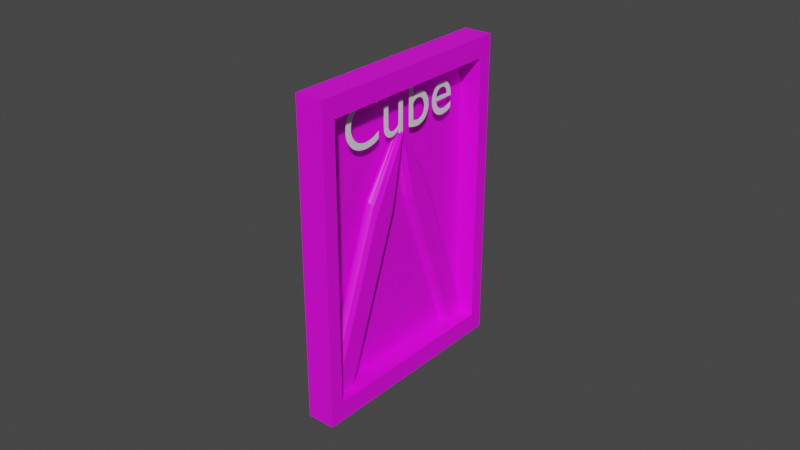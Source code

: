 # Source: Cuadro.blend  (saved by Blender 2.93.21; exported with 4.5.12 LTS)
import bpy
from mathutils import Matrix  # noqa: F401  (used for matrix-valued properties, if any)

bpy.ops.wm.read_factory_settings(use_empty=True)
scene = bpy.context.scene
scene.name = 'Scene'

# ---- collections
col_collection = bpy.data.collections.new('Collection'); scene.collection.children.link(col_collection)

# ---- images (referenced by path relative to the original .blend; pixels are not part of the script)
import os
ASSET_DIR = os.environ.get("B2B_ASSET_DIR", "")  # directory of the original .blend (textures are referenced by path, not embedded)
HERE = os.path.dirname(os.path.abspath(__file__))  # packed textures are extracted next to this script under _unpacked/

def load_image(name, relpath, width, height, colorspace="sRGB"):
    """Load a texture the original file referenced (path relative to the .blend, or extracted next to this script)."""
    p = next((c for c in (os.path.join(HERE, relpath), os.path.join(ASSET_DIR, relpath)) if relpath and os.path.exists(c)), "")
    if p:
        img = bpy.data.images.load(p, check_existing=True)
        img.name = name
    else:  # same state as the original file: an image datablock whose file is absent (Cycles renders it pink)
        img = bpy.data.images.new(name, width, height)
        img.source = "FILE"
        img.filepath = "//" + (relpath or name)
    img.colorspace_settings.name = colorspace
    return img
img_paletalameta_jpg = load_image('PaletaLaMeta.jpg', 'PaletaLaMeta.jpg', 1024, 1024, 'sRGB')

# ---- materials (node trees are filled in below, after node groups)
mat_material_005 = bpy.data.materials.new('Material.005')
mat_material_005.use_transparent_shadow = False

# ---- material node trees
mat_material_005.use_nodes = True; mat_material_005.node_tree.nodes.clear()
_N = mat_material_005.node_tree.nodes; _L = mat_material_005.node_tree.links
n0 = _N.new('ShaderNodeBsdfPrincipled'); n0.name = 'Principled BSDF'; n0.location = (10, 300)
n0.distribution = 'GGX'
n0.subsurface_method = 'BURLEY'
n0.inputs[3].default_value = 1.45
n0.inputs[27].default_value = (0.0, 0.0, 0.0, 1.0)
n0.inputs[28].default_value = 1.0
n1 = _N.new('ShaderNodeOutputMaterial'); n1.name = 'Material Output'; n1.location = (300, 300)
n2 = _N.new('ShaderNodeTexImage'); n2.name = 'Image Texture'; n2.location = (-280, 280)
n2.image = img_paletalameta_jpg
_L.new(n0.outputs[0], n1.inputs[0])
_L.new(n2.outputs[0], n0.inputs[0])
n1.is_active_output = True

# ---- world
world_world = bpy.data.worlds.new('World'); scene.world = world_world
world_world.use_nodes = True; world_world.node_tree.nodes.clear()
_N = world_world.node_tree.nodes; _L = world_world.node_tree.links
n0 = _N.new('ShaderNodeOutputWorld'); n0.name = 'World Output'; n0.location = (300, 300)
n1 = _N.new('ShaderNodeBackground'); n1.name = 'Background'; n1.location = (10, 300)
n1.inputs[0].default_value = (0.05088, 0.05088, 0.05088, 1.0)
_L.new(n1.outputs[0], n0.inputs[0])
n0.is_active_output = True
world_world.color = (0.05088, 0.05088, 0.05088)
world_world.use_sun_shadow = False
world_world.sun_shadow_jitter_overblur = 0.0

# ---- meshes
me_cubo_003 = bpy.data.meshes.new('Cubo.003')
me_cubo_003.from_pydata([(1.0, -1.0, 0.007603), (1.0, 1.0, 0.007603), (-0.00616, -1.0, 0.007603), (-1.0, -0.00616, 0.007603), (-1.0, 0.00616, 0.007603), (-0.00616, 1.0, 0.007603), (1.0, -0.5833, 1.0), (1.0, 0.5833, 1.0), (-1.0, 0.00616, 1.0), (0.1665, -0.5833, 1.0), (0.1665, 0.5833, 1.0), (-1.0, -0.00616, 1.0), (1.0, -0.8479, 0.7353), (1.0, 0.8479, 0.7353), (-1.0, 0.0001958, 0.7983), (0.05683, -0.8479, 0.7353), (0.05683, 0.8479, 0.7353), (-1.0, -0.0001958, 0.7983), (1.0, -0.9462, 0.4981), (1.0, -1.0, 0.2276), (1.0, 1.0, 0.2276), (1.0, 0.9462, 0.4981), (-1.0, -0.00616, 0.2276), (-1.0, -0.004082, 0.5088), (-0.00616, -1.0, 0.2276), (0.01613, -0.9462, 0.4981), (0.01613, 0.9462, 0.4981), (-0.00616, 1.0, 0.2276), (-1.0, 0.004082, 0.5088), (-1.0, 0.00616, 0.2276), (2.031, -1.0, 0.007603), (2.031, 1.0, 0.007603), (2.031, -0.5833, 1.0), (2.031, 0.5833, 1.0), (2.031, -0.8479, 0.7353), (2.031, 0.8479, 0.7353), (2.031, -1.0, 0.2276), (2.031, -0.9462, 0.4981), (2.031, 0.9462, 0.4981), (2.031, 1.0, 0.2276), (2.819, -1.0, 0.007603), (2.819, 1.0, 0.007603), (2.819, -0.5833, 1.0), (2.819, 0.5833, 1.0), (2.819, -0.8479, 0.7353), (2.819, 0.8479, 0.7353), (2.819, -1.0, 0.2276), (2.819, -0.9462, 0.4981), (2.819, 0.9462, 0.4981), (2.819, 1.0, 0.2276), (-1.125, 5.785, 0.4124), (2.743, 0.4884, 0.4124), (-2.13, -4.613, 0.4124), (1.737, -9.909, 0.4124), (-1.333, 6.929, 2.582), (3.098, 0.8604, 2.582), (-2.486, -4.985, 2.582), (1.946, -11.05, 2.582), (-1.333, 6.929, -0.2688), (3.098, 0.8604, -0.2688), (-2.486, -4.985, -0.2688), (1.946, -11.05, -0.2688), (-1.125, 5.785, 2.582), (-2.13, -4.613, 2.582), (1.737, -9.909, 2.582), (2.743, 0.4884, 2.582), (0.3404, -5.914, 0.6381), (0.6821, -4.382, 0.6381), (-0.4304, -3.481, 0.6381), (-1.022, -0.3161, 0.6381), (-1.02, -0.3067, 0.6381), (-0.08868, -1.949, 0.6381), (0.4116, -5.595, 1.631), (0.6109, -4.702, 1.631), (-1.02, -0.3067, 1.631), (-0.2269, -3.579, 1.631), (-0.02764, -2.686, 1.631), (-1.022, -0.3161, 1.631), (0.3664, -5.798, 1.366), (0.6561, -4.499, 1.366), (-1.021, -0.3113, 1.429), (-0.3561, -3.517, 1.366), (-0.06641, -2.218, 1.366), (-1.021, -0.3116, 1.429), (0.3496, -5.873, 1.129), (0.3404, -5.914, 0.8581), (0.6821, -4.382, 0.8581), (0.6729, -4.424, 1.129), (-1.022, -0.3161, 0.8581), (-1.022, -0.3145, 1.139), (-0.4304, -3.481, 0.8581), (-0.4041, -3.494, 1.129), (-0.0808, -2.044, 1.129), (-0.08868, -1.949, 0.8581), (-1.02, -0.3083, 1.139), (-1.02, -0.3067, 0.8581), (1.13, -8.408, 0.6381), (1.472, -6.876, 0.6381), (1.202, -8.089, 1.631), (1.401, -7.195, 1.631), (1.156, -8.292, 1.366), (1.446, -6.993, 1.366), (1.13, -8.408, 0.8581), (1.14, -8.367, 1.129), (1.463, -6.917, 1.129), (1.472, -6.876, 0.8581), (1.734, -10.31, 0.6381), (2.075, -8.781, 0.6381), (1.805, -9.994, 1.631), (2.004, -9.1, 1.631), (1.76, -10.2, 1.366), (2.049, -8.897, 1.366), (1.734, -10.31, 0.8581), (1.743, -10.27, 1.129), (2.066, -8.822, 1.129), (2.075, -8.781, 0.8581)], [], [(9, 8, 14, 15), (0, 19, 24, 2), (13, 16, 10, 7), (26, 28, 17, 16), (11, 10, 16, 17), (4, 5, 1, 0, 2, 3), (3, 22, 23, 14, 8, 11, 17, 28, 29, 4), (21, 26, 16, 13), (23, 25, 15, 14), (7, 10, 11, 8, 9, 6), (2, 24, 22, 3), (27, 5, 4, 29), (1, 20, 39, 31), (5, 27, 20, 1), (6, 9, 15, 12), (22, 24, 25, 23), (27, 29, 28, 26), (24, 19, 18, 25), (20, 27, 26, 21), (25, 18, 12, 15), (31, 39, 49, 41), (13, 7, 33, 35), (21, 13, 35, 38), (6, 12, 34, 32), (20, 21, 38, 39), (19, 0, 30, 36), (12, 18, 37, 34), (7, 6, 32, 33), (0, 1, 31, 30), (18, 19, 36, 37), (41, 49, 48, 45, 43, 42, 44, 47, 46, 40), (37, 36, 46, 47), (33, 32, 42, 43), (38, 35, 45, 48), (39, 38, 48, 49), (32, 34, 44, 42), (36, 30, 40, 46), (34, 37, 47, 44), (35, 33, 43, 45), (30, 31, 41, 40), (54, 58, 60, 56), (57, 56, 60, 61), (61, 60, 58, 59), (59, 55, 57, 61), (59, 58, 54, 55), (63, 52, 50, 62), (53, 52, 63, 64), (53, 51, 50, 52), (65, 51, 53, 64), (50, 51, 65, 62), (55, 54, 56, 63, 62, 65), (56, 57, 55, 65, 64, 63), (75, 74, 80, 81), (66, 85, 90, 68), (79, 82, 76, 73), (92, 94, 83, 82), (77, 76, 82, 83), (70, 71, 67, 66, 68, 69), (69, 88, 89, 80, 74, 77, 83, 94, 95, 70), (87, 92, 82, 79), (89, 91, 81, 80), (73, 76, 77, 74, 75, 72), (68, 90, 88, 69), (93, 71, 70, 95), (67, 86, 105, 97), (71, 93, 86, 67), (72, 75, 81, 78), (88, 90, 91, 89), (93, 95, 94, 92), (90, 85, 84, 91), (86, 93, 92, 87), (91, 84, 78, 81), (97, 105, 115, 107), (79, 73, 99, 101), (87, 79, 101, 104), (72, 78, 100, 98), (86, 87, 104, 105), (85, 66, 96, 102), (78, 84, 103, 100), (73, 72, 98, 99), (66, 67, 97, 96), (84, 85, 102, 103), (107, 115, 114, 111, 109, 108, 110, 113, 112, 106), (103, 102, 112, 113), (99, 98, 108, 109), (104, 101, 111, 114), (105, 104, 114, 115), (98, 100, 110, 108), (102, 96, 106, 112), (100, 103, 113, 110), (101, 99, 109, 111), (96, 97, 107, 106)])
_uv = me_cubo_003.uv_layers.new(name='MapaUV')
_uv.uv.foreach_set('vector', [0.3565, 0.7202, 0.3565, 0.7202, 0.3565, 0.7202, 0.3565, 0.7202, 0.3565, 0.7202, 0.3565, 0.7202, 0.3565, 0.7202, 0.3565, 0.7202, 0.3565, 0.7202, 0.3565, 0.7202, 0.3565, 0.7202, 0.3565, 0.7202, 0.3565, 0.7202, 0.3565, 0.7202, 0.3565, 0.7202, 0.3565, 0.7202, 0.3565, 0.7202, 0.3565, 0.7202, 0.3565, 0.7202, 0.3565, 0.7202, 0.3565, 0.7202, 0.3565, 0.7202, 0.3565, 0.7202, 0.3565, 0.7202, 0.3565, 0.7202, 0.3565, 0.7202, 0.3565, 0.7202, 0.3565, 0.7202, 0.3565, 0.7202, 0.3565, 0.7202, 0.3565, 0.7202, 0.3565, 0.7202, 0.3565, 0.7202, 0.3565, 0.7202, 0.3565, 0.7202, 0.3565, 0.7202, 0.3565, 0.7202, 0.3565, 0.7202, 0.3565, 0.7202, 0.3565, 0.7202, 0.3565, 0.7202, 0.3565, 0.7202, 0.3565, 0.7202, 0.3565, 0.7202, 0.3565, 0.7202, 0.3565, 0.7202, 0.3565, 0.7202, 0.3565, 0.7202, 0.3565, 0.7202, 0.3565, 0.7202, 0.3565, 0.7202, 0.3565, 0.7202, 0.3565, 0.7202, 0.3565, 0.7202, 0.3565, 0.7202, 0.3565, 0.7202, 0.3565, 0.7202, 0.3565, 0.7202, 0.3565, 0.7202, 0.3565, 0.7202, 0.3565, 0.7202, 0.3565, 0.7202, 0.3565, 0.7202, 0.3565, 0.7202, 0.3565, 0.7202, 0.3565, 0.7202, 0.3565, 0.7202, 0.3565, 0.7202, 0.3565, 0.7202, 0.3565, 0.7202, 0.3565, 0.7202, 0.3565, 0.7202, 0.3565, 0.7202, 0.3565, 0.7202, 0.3565, 0.7202, 0.3565, 0.7202, 0.3565, 0.7202, 0.3565, 0.7202, 0.3565, 0.7202, 0.3565, 0.7202, 0.3565, 0.7202, 0.3565, 0.7202, 0.3565, 0.7202, 0.3565, 0.7202, 0.3565, 0.7202, 0.3565, 0.7202, 0.3565, 0.7202, 0.3565, 0.7202, 0.3565, 0.7202, 0.3565, 0.7202, 0.3565, 0.7202, 0.3565, 0.7202, 0.3565, 0.7202, 0.3565, 0.7202, 0.3565, 0.7202, 0.3565, 0.7202, 0.3565, 0.7202, 0.3565, 0.7202, 0.3565, 0.7202, 0.3565, 0.7202, 0.3565, 0.7202, 0.3565, 0.7202, 0.3565, 0.7202, 0.3565, 0.7202, 0.3565, 0.7202, 0.3565, 0.7202, 0.3565, 0.7202, 0.3565, 0.7202, 0.3565, 0.7202, 0.3565, 0.7202, 0.3565, 0.7202, 0.3565, 0.7202, 0.3565, 0.7202, 0.3565, 0.7202, 0.3565, 0.7202, 0.3565, 0.7202, 0.3565, 0.7202, 0.3565, 0.7202, 0.3565, 0.7202, 0.3565, 0.7202, 0.3565, 0.7202, 0.3565, 0.7202, 0.3565, 0.7202, 0.3565, 0.7202, 0.3565, 0.7202, 0.3565, 0.7202, 0.3565, 0.7202, 0.3565, 0.7202, 0.3565, 0.7202, 0.3565, 0.7202, 0.3565, 0.7202, 0.3565, 0.7202, 0.3565, 0.7202, 0.3565, 0.7202, 0.3565, 0.7202, 0.3565, 0.7202, 0.3565, 0.7202, 0.3565, 0.7202, 0.3565, 0.7202, 0.3565, 0.7202, 0.3565, 0.7202, 0.3565, 0.7202, 0.3565, 0.7202, 0.3565, 0.7202, 0.3565, 0.7202, 0.3565, 0.7202, 0.3565, 0.7202, 0.3565, 0.7202, 0.3565, 0.7202, 0.3565, 0.7202, 0.3565, 0.7202, 0.3565, 0.7202, 0.3565, 0.7202, 0.3565, 0.7202, 0.3565, 0.7202, 0.3565, 0.7202, 0.3565, 0.7202, 0.3565, 0.7202, 0.3565, 0.7202, 0.3565, 0.7202, 0.3565, 0.7202, 0.3565, 0.7202, 0.3565, 0.7202, 0.3565, 0.7202, 0.3565, 0.7202, 0.3565, 0.7202, 0.3565, 0.7202, 0.3565, 0.7202, 0.3565, 0.7202, 0.3565, 0.7202, 0.3565, 0.7202, 0.3565, 0.7202, 0.3565, 0.7202, 0.3565, 0.7202, 0.3565, 0.7202, 0.3565, 0.7202, 0.0, 0.0, 0.0, 0.0, 0.0, 0.0, 0.0, 0.0, 0.0, 0.0, 0.0, 0.0, 0.0, 0.0, 0.0, 0.0, 0.0, 0.0, 0.0, 0.0, 0.0, 0.0, 0.0, 0.0, 0.0, 0.0, 0.0, 0.0, 0.0, 0.0, 0.0, 0.0, 0.0, 0.0, 0.0, 0.0, 0.0, 0.0, 0.0, 0.0, 0.0, 0.0, 0.0, 0.0, 0.0, 0.0, 0.0, 0.0, 0.0, 0.0, 0.0, 0.0, 0.0, 0.0, 0.0, 0.0, 0.0, 0.0, 0.0, 0.0, 0.0, 0.0, 0.0, 0.0, 0.0, 0.0, 0.0, 0.0, 0.0, 0.0, 0.0, 0.0, 0.0, 0.0, 0.0, 0.0, 0.0, 0.0, 0.0, 0.0, 0.0, 0.0, 0.0, 0.0, 0.0, 0.0, 0.0, 0.0, 0.0, 0.0, 0.0, 0.0, 0.0, 0.0, 0.0, 0.0, 0.0, 0.0, 0.0, 0.0, 0.0, 0.0, 0.0, 0.0, 0.3565, 0.7202, 0.3565, 0.7202, 0.3565, 0.7202, 0.3565, 0.7202, 0.3565, 0.7202, 0.3565, 0.7202, 0.3565, 0.7202, 0.3565, 0.7202, 0.3565, 0.7202, 0.3565, 0.7202, 0.3565, 0.7202, 0.3565, 0.7202, 0.3565, 0.7202, 0.3565, 0.7202, 0.3565, 0.7202, 0.3565, 0.7202, 0.3565, 0.7202, 0.3565, 0.7202, 0.3565, 0.7202, 0.3565, 0.7202, 0.3565, 0.7202, 0.3565, 0.7202, 0.3565, 0.7202, 0.3565, 0.7202, 0.3565, 0.7202, 0.3565, 0.7202, 0.3565, 0.7202, 0.3565, 0.7202, 0.3565, 0.7202, 0.3565, 0.7202, 0.3565, 0.7202, 0.3565, 0.7202, 0.3565, 0.7202, 0.3565, 0.7202, 0.3565, 0.7202, 0.3565, 0.7202, 0.3565, 0.7202, 0.3565, 0.7202, 0.3565, 0.7202, 0.3565, 0.7202, 0.3565, 0.7202, 0.3565, 0.7202, 0.3565, 0.7202, 0.3565, 0.7202, 0.3565, 0.7202, 0.3565, 0.7202, 0.3565, 0.7202, 0.3565, 0.7202, 0.3565, 0.7202, 0.3565, 0.7202, 0.3565, 0.7202, 0.3565, 0.7202, 0.3565, 0.7202, 0.3565, 0.7202, 0.3565, 0.7202, 0.3565, 0.7202, 0.3565, 0.7202, 0.3565, 0.7202, 0.3565, 0.7202, 0.3565, 0.7202, 0.3565, 0.7202, 0.3565, 0.7202, 0.3565, 0.7202, 0.3565, 0.7202, 0.3565, 0.7202, 0.3565, 0.7202, 0.3565, 0.7202, 0.3565, 0.7202, 0.3565, 0.7202, 0.3565, 0.7202, 0.3565, 0.7202, 0.3565, 0.7202, 0.3565, 0.7202, 0.3565, 0.7202, 0.3565, 0.7202, 0.3565, 0.7202, 0.3565, 0.7202, 0.3565, 0.7202, 0.3565, 0.7202, 0.3565, 0.7202, 0.3565, 0.7202, 0.3565, 0.7202, 0.3565, 0.7202, 0.3565, 0.7202, 0.3565, 0.7202, 0.3565, 0.7202, 0.3565, 0.7202, 0.3565, 0.7202, 0.3565, 0.7202, 0.3565, 0.7202, 0.3565, 0.7202, 0.3565, 0.7202, 0.3565, 0.7202, 0.3565, 0.7202, 0.3565, 0.7202, 0.3565, 0.7202, 0.3565, 0.7202, 0.3565, 0.7202, 0.3565, 0.7202, 0.3565, 0.7202, 0.3565, 0.7202, 0.3565, 0.7202, 0.3565, 0.7202, 0.3565, 0.7202, 0.3565, 0.7202, 0.3565, 0.7202, 0.3565, 0.7202, 0.3565, 0.7202, 0.3565, 0.7202, 0.3565, 0.7202, 0.3565, 0.7202, 0.3565, 0.7202, 0.3565, 0.7202, 0.3565, 0.7202, 0.3565, 0.7202, 0.3565, 0.7202, 0.3565, 0.7202, 0.3565, 0.7202, 0.3565, 0.7202, 0.3565, 0.7202, 0.3565, 0.7202, 0.3565, 0.7202, 0.3565, 0.7202, 0.3565, 0.7202, 0.3565, 0.7202, 0.3565, 0.7202, 0.3565, 0.7202, 0.3565, 0.7202, 0.3565, 0.7202, 0.3565, 0.7202, 0.3565, 0.7202, 0.3565, 0.7202, 0.3565, 0.7202, 0.3565, 0.7202, 0.3565, 0.7202, 0.3565, 0.7202, 0.3565, 0.7202, 0.3565, 0.7202, 0.3565, 0.7202, 0.3565, 0.7202, 0.3565, 0.7202, 0.3565, 0.7202, 0.3565, 0.7202, 0.3565, 0.7202, 0.3565, 0.7202, 0.3565, 0.7202, 0.3565, 0.7202, 0.3565, 0.7202, 0.3565, 0.7202, 0.3565, 0.7202, 0.3565, 0.7202, 0.3565, 0.7202, 0.3565, 0.7202, 0.3565, 0.7202, 0.3565, 0.7202, 0.3565, 0.7202, 0.3565, 0.7202, 0.3565, 0.7202, 0.3565, 0.7202, 0.3565, 0.7202, 0.3565, 0.7202, 0.3565, 0.7202, 0.3565, 0.7202, 0.3565, 0.7202, 0.3565, 0.7202, 0.3565, 0.7202, 0.3565, 0.7202, 0.3565, 0.7202, 0.3565, 0.7202, 0.3565, 0.7202, 0.3565, 0.7202, 0.3565, 0.7202, 0.3565, 0.7202, 0.3565, 0.7202, 0.3565, 0.7202, 0.3565, 0.7202])
_uv.active_render = True
_uv = me_cubo_003.uv_layers.new(name='UVMap')
_uv.uv.foreach_set('vector', [0.0, 0.0, 0.0, 0.0, 0.0, 0.0, 0.0, 0.0, 0.0, 0.0, 0.0, 0.0, 0.0, 0.0, 0.0, 0.0, 0.0, 0.0, 0.0, 0.0, 0.0, 0.0, 0.0, 0.0, 0.0, 0.0, 0.0, 0.0, 0.0, 0.0, 0.0, 0.0, 0.0, 0.0, 0.0, 0.0, 0.0, 0.0, 0.0, 0.0, 0.0, 0.0, 0.0, 0.0, 0.0, 0.0, 0.0, 0.0, 0.0, 0.0, 0.0, 0.0, 0.0, 0.0, 0.0, 0.0, 0.0, 0.0, 0.0, 0.0, 0.0, 0.0, 0.0, 0.0, 0.0, 0.0, 0.0, 0.0, 0.0, 0.0, 0.0, 0.0, 0.0, 0.0, 0.0, 0.0, 0.0, 0.0, 0.0, 0.0, 0.0, 0.0, 0.0, 0.0, 0.0, 0.0, 0.0, 0.0, 0.0, 0.0, 0.0, 0.0, 0.0, 0.0, 0.0, 0.0, 0.0, 0.0, 0.0, 0.0, 0.0, 0.0, 0.0, 0.0, 0.0, 0.0, 0.0, 0.0, 0.0, 0.0, 0.0, 0.0, 0.0, 0.0, 0.0, 0.0, 0.0, 0.0, 0.0, 0.0, 0.0, 0.0, 0.0, 0.0, 0.0, 0.0, 0.0, 0.0, 0.0, 0.0, 0.0, 0.0, 0.0, 0.0, 0.0, 0.0, 0.0, 0.0, 0.0, 0.0, 0.0, 0.0, 0.0, 0.0, 0.0, 0.0, 0.0, 0.0, 0.0, 0.0, 0.0, 0.0, 0.0, 0.0, 0.0, 0.0, 0.0, 0.0, 0.0, 0.0, 0.0, 0.0, 0.0, 0.0, 0.0, 0.0, 0.0, 0.0, 0.0, 0.0, 0.0, 0.0, 0.0, 0.0, 0.0, 0.0, 0.0, 0.0, 0.0, 0.0, 0.0, 0.0, 0.0, 0.0, 0.0, 0.0, 0.0, 0.0, 0.0, 0.0, 0.0, 0.0, 0.0, 0.0, 0.0, 0.0, 0.0, 0.0, 0.0, 0.0, 0.0, 0.0, 0.0, 0.0, 0.0, 0.0, 0.0, 0.0, 0.0, 0.0, 0.0, 0.0, 0.0, 0.0, 0.0, 0.0, 0.0, 0.0, 0.0, 0.0, 0.0, 0.0, 0.0, 0.0, 0.0, 0.0, 0.0, 0.0, 0.0, 0.0, 0.0, 0.0, 0.0, 0.0, 0.0, 0.0, 0.0, 0.0, 0.0, 0.0, 0.0, 0.0, 0.0, 0.0, 0.0, 0.0, 0.0, 0.0, 0.0, 0.0, 0.0, 0.0, 0.0, 0.0, 0.0, 0.0, 0.0, 0.0, 0.0, 0.0, 0.0, 0.0, 0.0, 0.0, 0.0, 0.0, 0.0, 0.0, 0.0, 0.0, 0.0, 0.0, 0.0, 0.0, 0.0, 0.0, 0.0, 0.0, 0.0, 0.0, 0.0, 0.0, 0.0, 0.0, 0.0, 0.0, 0.0, 0.0, 0.0, 0.0, 0.0, 0.0, 0.0, 0.0, 0.0, 0.0, 0.0, 0.0, 0.0, 0.0, 0.0, 0.0, 0.0, 0.0, 0.0, 0.0, 0.0, 0.0, 0.0, 0.0, 0.0, 0.0, 0.0, 0.0, 0.0, 0.0, 0.0, 0.0, 0.0, 0.0, 0.0, 0.0, 0.0, 0.0, 0.0, 0.0, 0.0, 0.0, 0.0, 0.0, 0.0, 0.0, 0.0, 0.0, 0.0, 0.0, 0.0, 0.0, 0.0, 0.0, 0.0, 0.0, 0.0, 0.0, 0.0, 0.0, 0.0, 0.0, 0.0, 0.0, 0.0, 0.0, 0.625, 0.5, 0.875, 0.5, 0.875, 0.75, 0.625, 0.75, 0.375, 0.75, 0.625, 0.75, 0.625, 1.0, 0.375, 1.0, 0.375, 0.0, 0.625, 0.0, 0.625, 0.25, 0.375, 0.25, 0.125, 0.5, 0.375, 0.5, 0.375, 0.75, 0.125, 0.75, 0.375, 0.25, 0.625, 0.25, 0.625, 0.5, 0.375, 0.5, 0.657, 0.75, 0.875, 0.75, 0.875, 0.5, 0.657, 0.5, 0.375, 1.0, 0.625, 1.0, 0.625, 0.782, 0.375, 0.782, 0.375, 0.0, 0.375, 0.25, 0.625, 0.25, 0.625, 0.0, 0.343, 0.5, 0.125, 0.5, 0.125, 0.75, 0.343, 0.75, 0.625, 0.25, 0.375, 0.25, 0.375, 0.468, 0.625, 0.468, 0.375, 0.5, 0.625, 0.5, 0.625, 0.75, 0.6091, 0.7341, 0.6091, 0.5159, 0.3909, 0.5159, 0.625, 0.75, 0.375, 0.75, 0.375, 0.5, 0.3909, 0.5159, 0.3909, 0.7341, 0.6091, 0.7341, 0.0, 0.0, 0.0, 0.0, 0.0, 0.0, 0.0, 0.0, 0.0, 0.0, 0.0, 0.0, 0.0, 0.0, 0.0, 0.0, 0.0, 0.0, 0.0, 0.0, 0.0, 0.0, 0.0, 0.0, 0.0, 0.0, 0.0, 0.0, 0.0, 0.0, 0.0, 0.0, 0.0, 0.0, 0.0, 0.0, 0.0, 0.0, 0.0, 0.0, 0.0, 0.0, 0.0, 0.0, 0.0, 0.0, 0.0, 0.0, 0.0, 0.0, 0.0, 0.0, 0.0, 0.0, 0.0, 0.0, 0.0, 0.0, 0.0, 0.0, 0.0, 0.0, 0.0, 0.0, 0.0, 0.0, 0.0, 0.0, 0.0, 0.0, 0.0, 0.0, 0.0, 0.0, 0.0, 0.0, 0.0, 0.0, 0.0, 0.0, 0.0, 0.0, 0.0, 0.0, 0.0, 0.0, 0.0, 0.0, 0.0, 0.0, 0.0, 0.0, 0.0, 0.0, 0.0, 0.0, 0.0, 0.0, 0.0, 0.0, 0.0, 0.0, 0.0, 0.0, 0.0, 0.0, 0.0, 0.0, 0.0, 0.0, 0.0, 0.0, 0.0, 0.0, 0.0, 0.0, 0.0, 0.0, 0.0, 0.0, 0.0, 0.0, 0.0, 0.0, 0.0, 0.0, 0.0, 0.0, 0.0, 0.0, 0.0, 0.0, 0.0, 0.0, 0.0, 0.0, 0.0, 0.0, 0.0, 0.0, 0.0, 0.0, 0.0, 0.0, 0.0, 0.0, 0.0, 0.0, 0.0, 0.0, 0.0, 0.0, 0.0, 0.0, 0.0, 0.0, 0.0, 0.0, 0.0, 0.0, 0.0, 0.0, 0.0, 0.0, 0.0, 0.0, 0.0, 0.0, 0.0, 0.0, 0.0, 0.0, 0.0, 0.0, 0.0, 0.0, 0.0, 0.0, 0.0, 0.0, 0.0, 0.0, 0.0, 0.0, 0.0, 0.0, 0.0, 0.0, 0.0, 0.0, 0.0, 0.0, 0.0, 0.0, 0.0, 0.0, 0.0, 0.0, 0.0, 0.0, 0.0, 0.0, 0.0, 0.0, 0.0, 0.0, 0.0, 0.0, 0.0, 0.0, 0.0, 0.0, 0.0, 0.0, 0.0, 0.0, 0.0, 0.0, 0.0, 0.0, 0.0, 0.0, 0.0, 0.0, 0.0, 0.0, 0.0, 0.0, 0.0, 0.0, 0.0, 0.0, 0.0, 0.0, 0.0, 0.0, 0.0, 0.0, 0.0, 0.0, 0.0, 0.0, 0.0, 0.0, 0.0, 0.0, 0.0, 0.0, 0.0, 0.0, 0.0, 0.0, 0.0, 0.0, 0.0, 0.0, 0.0, 0.0, 0.0, 0.0, 0.0, 0.0, 0.0, 0.0, 0.0, 0.0, 0.0, 0.0, 0.0, 0.0, 0.0, 0.0, 0.0, 0.0, 0.0, 0.0, 0.0, 0.0, 0.0, 0.0, 0.0, 0.0, 0.0, 0.0, 0.0, 0.0, 0.0, 0.0, 0.0, 0.0, 0.0, 0.0, 0.0, 0.0, 0.0, 0.0, 0.0, 0.0, 0.0, 0.0, 0.0, 0.0, 0.0, 0.0, 0.0, 0.0, 0.0, 0.0, 0.0, 0.0, 0.0, 0.0, 0.0, 0.0, 0.0, 0.0, 0.0, 0.0, 0.0, 0.0, 0.0, 0.0, 0.0, 0.0, 0.0, 0.0, 0.0, 0.0, 0.0, 0.0, 0.0, 0.0, 0.0, 0.0, 0.0, 0.0, 0.0, 0.0, 0.0, 0.0, 0.0, 0.0, 0.0, 0.0, 0.0, 0.0, 0.0, 0.0, 0.0, 0.0, 0.0, 0.0])
me_cubo_003.materials.append(mat_material_005)
me_cubo_003.use_remesh_fix_poles = True
me_cubo_003.use_remesh_preserve_attributes = False
me_cubo_003.use_mirror_vertex_groups = False
me_cubo_003.update()

# ---- curves / text
txt_mad_cube = bpy.data.curves.new('Mad Cube', 'FONT')
txt_mad_cube.dimensions = '2D'
txt_mad_cube.body = 'Cube'
txt_mad_cube.use_path_clamp = True

# ---- objects
ob_espina2 = bpy.data.objects.new('Espina2', me_cubo_003)
ob_mad_cube = bpy.data.objects.new('Mad Cube', txt_mad_cube)

# ---- transforms, parenting, visibility, modifiers, constraints
ob_espina2.location = (-0.1679, 0.4036, 2.668)
ob_espina2.rotation_euler = (1.571, 1.222, 1.571)
ob_espina2.scale = (0.9837, 0.2614, 0.1452)
ob_espina2.lineart.crease_threshold = 0.0
ob_mad_cube.location = (0.026, -1.118, 3.563)
ob_mad_cube.rotation_euler = (1.571, 7.55e-08, 1.571)
ob_mad_cube.lineart.crease_threshold = 0.0

# ---- collection membership
col_collection.objects.link(ob_espina2)
col_collection.objects.link(ob_mad_cube)

# ---- scene / render settings (as saved in the file)
scene.frame_start = 1; scene.frame_end = 250; scene.frame_set(1)
scene.render.engine = 'BLENDER_EEVEE_NEXT'
scene.cycles.use_denoising = False
scene.cycles.samples = 128
scene.cycles.sampling_pattern = 'TABULATED_SOBOL'
scene.cycles.use_adaptive_sampling = False
scene.cycles.use_light_tree = False
scene.view_settings.view_transform = 'Filmic'
bpy.context.view_layer.update()

# ---- added for rendering (the .blend has no active camera and no usable light): camera, sun
cam_auto = bpy.data.cameras.new('AutoCamera')
cam_auto.lens = 50.0
cam_auto.sensor_width = 36.0
cam_auto.clip_end = 1000.0
ob_auto_camera = bpy.data.objects.new('AutoCamera', cam_auto)
scene.collection.objects.link(ob_auto_camera)
ob_auto_camera.location = (8.56287, -10.2754, 9.0503)
ob_auto_camera.rotation_euler = (1.09748, -7.21219e-08, 0.694738)
scene.camera = ob_auto_camera
light_auto_sun = bpy.data.lights.new('AutoSun', 'SUN')
light_auto_sun.energy = 3.0
light_auto_sun.angle = 0.0523599
ob_auto_sun = bpy.data.objects.new('AutoSun', light_auto_sun)
scene.collection.objects.link(ob_auto_sun)
ob_auto_sun.rotation_euler = (0.872665, 0.174533, 0.523599)
bpy.context.view_layer.update()
